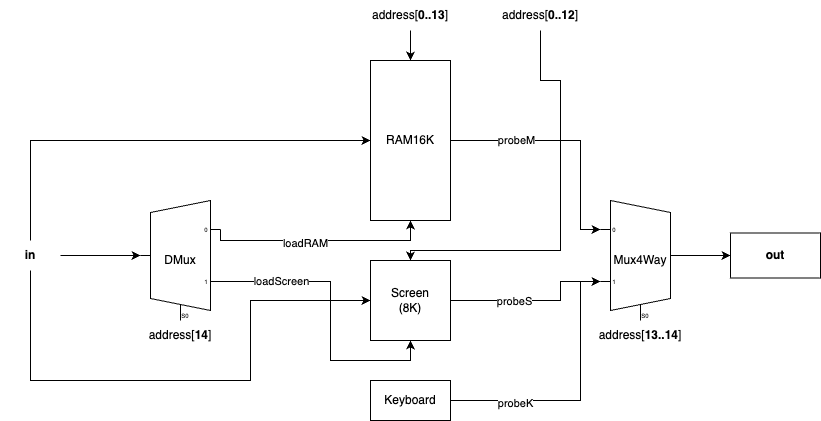

The diagram above was exported from draw.io. Its source (the exported page's mxGraphModel, read from the mxfile embedded in the PNG):
<mxGraphModel dx="1242" dy="756" grid="1" gridSize="10" guides="1" tooltips="1" connect="1" arrows="1" fold="1" page="1" pageScale="1" pageWidth="1100" pageHeight="850" background="none" math="0" shadow="0">
  <root>
    <mxCell id="0" />
    <mxCell id="1" parent="0" />
    <mxCell id="WlZ7qV9dC3a3Hp9Vb4QX-29" style="edgeStyle=orthogonalEdgeStyle;rounded=0;orthogonalLoop=1;jettySize=auto;html=1;exitX=1;exitY=0.21666666666666667;exitDx=0;exitDy=3;exitPerimeter=0;entryX=1;entryY=0.5;entryDx=0;entryDy=0;" edge="1" parent="1" source="WlZ7qV9dC3a3Hp9Vb4QX-1" target="WlZ7qV9dC3a3Hp9Vb4QX-3">
      <mxGeometry relative="1" as="geometry">
        <Array as="points">
          <mxPoint x="290" y="400" />
          <mxPoint x="480" y="400" />
        </Array>
      </mxGeometry>
    </mxCell>
    <mxCell id="WlZ7qV9dC3a3Hp9Vb4QX-31" value="loadRAM" style="edgeLabel;html=1;align=center;verticalAlign=middle;resizable=0;points=[];" vertex="1" connectable="0" parent="WlZ7qV9dC3a3Hp9Vb4QX-29">
      <mxGeometry x="-0.1403" y="-1" relative="1" as="geometry">
        <mxPoint y="1" as="offset" />
      </mxGeometry>
    </mxCell>
    <mxCell id="WlZ7qV9dC3a3Hp9Vb4QX-30" style="edgeStyle=orthogonalEdgeStyle;rounded=0;orthogonalLoop=1;jettySize=auto;html=1;exitX=1;exitY=0.65;exitDx=0;exitDy=3;exitPerimeter=0;entryX=1;entryY=0.5;entryDx=0;entryDy=0;" edge="1" parent="1" source="WlZ7qV9dC3a3Hp9Vb4QX-1" target="WlZ7qV9dC3a3Hp9Vb4QX-5">
      <mxGeometry relative="1" as="geometry">
        <Array as="points">
          <mxPoint x="400" y="441" />
          <mxPoint x="400" y="520" />
          <mxPoint x="480" y="520" />
        </Array>
      </mxGeometry>
    </mxCell>
    <mxCell id="WlZ7qV9dC3a3Hp9Vb4QX-33" value="loadScreen" style="edgeLabel;html=1;align=center;verticalAlign=middle;resizable=0;points=[];" vertex="1" connectable="0" parent="WlZ7qV9dC3a3Hp9Vb4QX-30">
      <mxGeometry x="-0.7647" y="2" relative="1" as="geometry">
        <mxPoint x="26" y="1" as="offset" />
      </mxGeometry>
    </mxCell>
    <mxCell id="WlZ7qV9dC3a3Hp9Vb4QX-1" value="DMux" style="shadow=0;dashed=0;align=center;html=1;strokeWidth=1;shape=mxgraph.electrical.abstract.mux2;operation=demux;whiteSpace=wrap;" vertex="1" parent="1">
      <mxGeometry x="210" y="360" width="80" height="120" as="geometry" />
    </mxCell>
    <mxCell id="WlZ7qV9dC3a3Hp9Vb4QX-38" style="edgeStyle=orthogonalEdgeStyle;rounded=0;orthogonalLoop=1;jettySize=auto;html=1;exitX=0.5;exitY=0;exitDx=0;exitDy=0;entryX=0;entryY=0.21666666666666667;entryDx=0;entryDy=3;entryPerimeter=0;" edge="1" parent="1" source="WlZ7qV9dC3a3Hp9Vb4QX-3" target="WlZ7qV9dC3a3Hp9Vb4QX-8">
      <mxGeometry relative="1" as="geometry">
        <Array as="points">
          <mxPoint x="650" y="300" />
          <mxPoint x="650" y="389" />
        </Array>
      </mxGeometry>
    </mxCell>
    <mxCell id="WlZ7qV9dC3a3Hp9Vb4QX-39" value="probeM" style="edgeLabel;html=1;align=center;verticalAlign=middle;resizable=0;points=[];" vertex="1" connectable="0" parent="WlZ7qV9dC3a3Hp9Vb4QX-38">
      <mxGeometry x="-0.4561" y="2" relative="1" as="geometry">
        <mxPoint y="1" as="offset" />
      </mxGeometry>
    </mxCell>
    <mxCell id="WlZ7qV9dC3a3Hp9Vb4QX-3" value="" style="rounded=0;whiteSpace=wrap;html=1;rotation=90;" vertex="1" parent="1">
      <mxGeometry x="400" y="260" width="160" height="80" as="geometry" />
    </mxCell>
    <mxCell id="WlZ7qV9dC3a3Hp9Vb4QX-36" style="edgeStyle=orthogonalEdgeStyle;rounded=0;orthogonalLoop=1;jettySize=auto;html=1;exitX=0.5;exitY=0;exitDx=0;exitDy=0;entryX=0;entryY=0.65;entryDx=0;entryDy=3;entryPerimeter=0;" edge="1" parent="1" source="WlZ7qV9dC3a3Hp9Vb4QX-5" target="WlZ7qV9dC3a3Hp9Vb4QX-8">
      <mxGeometry relative="1" as="geometry">
        <Array as="points">
          <mxPoint x="630" y="460" />
          <mxPoint x="630" y="441" />
        </Array>
      </mxGeometry>
    </mxCell>
    <mxCell id="WlZ7qV9dC3a3Hp9Vb4QX-40" value="probeS" style="edgeLabel;html=1;align=center;verticalAlign=middle;resizable=0;points=[];" vertex="1" connectable="0" parent="WlZ7qV9dC3a3Hp9Vb4QX-36">
      <mxGeometry x="-0.2544" y="1" relative="1" as="geometry">
        <mxPoint y="1" as="offset" />
      </mxGeometry>
    </mxCell>
    <mxCell id="WlZ7qV9dC3a3Hp9Vb4QX-5" value="" style="rounded=0;whiteSpace=wrap;html=1;rotation=90;" vertex="1" parent="1">
      <mxGeometry x="440" y="420" width="80" height="80" as="geometry" />
    </mxCell>
    <mxCell id="WlZ7qV9dC3a3Hp9Vb4QX-34" style="edgeStyle=orthogonalEdgeStyle;rounded=0;orthogonalLoop=1;jettySize=auto;html=1;exitX=1;exitY=0.5;exitDx=0;exitDy=0;entryX=0;entryY=0.65;entryDx=0;entryDy=3;entryPerimeter=0;" edge="1" parent="1" source="WlZ7qV9dC3a3Hp9Vb4QX-7" target="WlZ7qV9dC3a3Hp9Vb4QX-8">
      <mxGeometry relative="1" as="geometry">
        <Array as="points">
          <mxPoint x="650" y="560" />
          <mxPoint x="650" y="441" />
        </Array>
      </mxGeometry>
    </mxCell>
    <mxCell id="WlZ7qV9dC3a3Hp9Vb4QX-35" value="probeK" style="edgeLabel;html=1;align=center;verticalAlign=middle;resizable=0;points=[];" vertex="1" connectable="0" parent="WlZ7qV9dC3a3Hp9Vb4QX-34">
      <mxGeometry x="-0.5019" y="-1" relative="1" as="geometry">
        <mxPoint x="-3" y="1" as="offset" />
      </mxGeometry>
    </mxCell>
    <mxCell id="WlZ7qV9dC3a3Hp9Vb4QX-7" value="" style="rounded=0;whiteSpace=wrap;html=1;" vertex="1" parent="1">
      <mxGeometry x="440" y="540" width="80" height="40" as="geometry" />
    </mxCell>
    <mxCell id="WlZ7qV9dC3a3Hp9Vb4QX-49" style="edgeStyle=orthogonalEdgeStyle;rounded=0;orthogonalLoop=1;jettySize=auto;html=1;exitX=1;exitY=0.5;exitDx=0;exitDy=-5;exitPerimeter=0;entryX=0;entryY=0.5;entryDx=0;entryDy=0;" edge="1" parent="1" source="WlZ7qV9dC3a3Hp9Vb4QX-8" target="WlZ7qV9dC3a3Hp9Vb4QX-48">
      <mxGeometry relative="1" as="geometry" />
    </mxCell>
    <mxCell id="WlZ7qV9dC3a3Hp9Vb4QX-8" value="Mux4Way" style="shadow=0;dashed=0;align=center;html=1;strokeWidth=1;shape=mxgraph.electrical.abstract.mux2;whiteSpace=wrap;" vertex="1" parent="1">
      <mxGeometry x="670" y="360" width="80" height="120" as="geometry" />
    </mxCell>
    <mxCell id="WlZ7qV9dC3a3Hp9Vb4QX-11" value="address[&lt;b&gt;14&lt;/b&gt;]" style="text;html=1;strokeColor=none;fillColor=none;align=center;verticalAlign=middle;whiteSpace=wrap;rounded=0;" vertex="1" parent="1">
      <mxGeometry x="220" y="480" width="60" height="30" as="geometry" />
    </mxCell>
    <mxCell id="WlZ7qV9dC3a3Hp9Vb4QX-27" style="edgeStyle=orthogonalEdgeStyle;rounded=0;orthogonalLoop=1;jettySize=auto;html=1;exitX=1;exitY=0.5;exitDx=0;exitDy=0;entryX=0;entryY=0.4583333333333333;entryDx=0;entryDy=0;entryPerimeter=0;" edge="1" parent="1" source="WlZ7qV9dC3a3Hp9Vb4QX-12" target="WlZ7qV9dC3a3Hp9Vb4QX-1">
      <mxGeometry relative="1" as="geometry" />
    </mxCell>
    <mxCell id="WlZ7qV9dC3a3Hp9Vb4QX-41" style="edgeStyle=orthogonalEdgeStyle;rounded=0;orthogonalLoop=1;jettySize=auto;html=1;exitX=0.5;exitY=0;exitDx=0;exitDy=0;entryX=0.5;entryY=1;entryDx=0;entryDy=0;" edge="1" parent="1" source="WlZ7qV9dC3a3Hp9Vb4QX-12" target="WlZ7qV9dC3a3Hp9Vb4QX-3">
      <mxGeometry relative="1" as="geometry" />
    </mxCell>
    <mxCell id="WlZ7qV9dC3a3Hp9Vb4QX-42" style="edgeStyle=orthogonalEdgeStyle;rounded=0;orthogonalLoop=1;jettySize=auto;html=1;exitX=0.5;exitY=1;exitDx=0;exitDy=0;entryX=0.5;entryY=1;entryDx=0;entryDy=0;" edge="1" parent="1" source="WlZ7qV9dC3a3Hp9Vb4QX-12" target="WlZ7qV9dC3a3Hp9Vb4QX-5">
      <mxGeometry relative="1" as="geometry">
        <Array as="points">
          <mxPoint x="100" y="540" />
          <mxPoint x="320" y="540" />
          <mxPoint x="320" y="460" />
        </Array>
      </mxGeometry>
    </mxCell>
    <mxCell id="WlZ7qV9dC3a3Hp9Vb4QX-12" value="&lt;b&gt;in&lt;/b&gt;" style="text;html=1;strokeColor=none;fillColor=none;align=center;verticalAlign=middle;whiteSpace=wrap;rounded=0;" vertex="1" parent="1">
      <mxGeometry x="70" y="400" width="60" height="30" as="geometry" />
    </mxCell>
    <mxCell id="WlZ7qV9dC3a3Hp9Vb4QX-24" value="RAM16K" style="text;html=1;strokeColor=none;fillColor=none;align=center;verticalAlign=middle;whiteSpace=wrap;rounded=0;" vertex="1" parent="1">
      <mxGeometry x="450" y="285" width="60" height="30" as="geometry" />
    </mxCell>
    <mxCell id="WlZ7qV9dC3a3Hp9Vb4QX-25" value="Screen (8K)" style="text;html=1;strokeColor=none;fillColor=none;align=center;verticalAlign=middle;whiteSpace=wrap;rounded=0;" vertex="1" parent="1">
      <mxGeometry x="450" y="445" width="60" height="30" as="geometry" />
    </mxCell>
    <mxCell id="WlZ7qV9dC3a3Hp9Vb4QX-26" value="Keyboard" style="text;html=1;strokeColor=none;fillColor=none;align=center;verticalAlign=middle;whiteSpace=wrap;rounded=0;" vertex="1" parent="1">
      <mxGeometry x="450" y="545" width="60" height="30" as="geometry" />
    </mxCell>
    <mxCell id="WlZ7qV9dC3a3Hp9Vb4QX-44" style="edgeStyle=orthogonalEdgeStyle;rounded=0;orthogonalLoop=1;jettySize=auto;html=1;exitX=0.5;exitY=1;exitDx=0;exitDy=0;entryX=0;entryY=0.5;entryDx=0;entryDy=0;" edge="1" parent="1" source="WlZ7qV9dC3a3Hp9Vb4QX-43" target="WlZ7qV9dC3a3Hp9Vb4QX-3">
      <mxGeometry relative="1" as="geometry" />
    </mxCell>
    <mxCell id="WlZ7qV9dC3a3Hp9Vb4QX-43" value="address[&lt;b&gt;0..13&lt;/b&gt;]" style="text;html=1;strokeColor=none;fillColor=none;align=center;verticalAlign=middle;whiteSpace=wrap;rounded=0;" vertex="1" parent="1">
      <mxGeometry x="450" y="160" width="60" height="30" as="geometry" />
    </mxCell>
    <mxCell id="WlZ7qV9dC3a3Hp9Vb4QX-46" style="edgeStyle=orthogonalEdgeStyle;rounded=0;orthogonalLoop=1;jettySize=auto;html=1;exitX=0.5;exitY=1;exitDx=0;exitDy=0;entryX=0;entryY=0.5;entryDx=0;entryDy=0;" edge="1" parent="1" source="WlZ7qV9dC3a3Hp9Vb4QX-45" target="WlZ7qV9dC3a3Hp9Vb4QX-5">
      <mxGeometry relative="1" as="geometry">
        <Array as="points">
          <mxPoint x="610" y="240" />
          <mxPoint x="630" y="240" />
          <mxPoint x="630" y="410" />
          <mxPoint x="480" y="410" />
        </Array>
      </mxGeometry>
    </mxCell>
    <mxCell id="WlZ7qV9dC3a3Hp9Vb4QX-45" value="address[&lt;b&gt;0..12&lt;/b&gt;]" style="text;html=1;strokeColor=none;fillColor=none;align=center;verticalAlign=middle;whiteSpace=wrap;rounded=0;" vertex="1" parent="1">
      <mxGeometry x="580" y="160" width="60" height="30" as="geometry" />
    </mxCell>
    <mxCell id="WlZ7qV9dC3a3Hp9Vb4QX-47" value="address[&lt;b&gt;13..14&lt;/b&gt;]" style="text;html=1;strokeColor=none;fillColor=none;align=center;verticalAlign=middle;whiteSpace=wrap;rounded=0;" vertex="1" parent="1">
      <mxGeometry x="680" y="480" width="60" height="30" as="geometry" />
    </mxCell>
    <mxCell id="WlZ7qV9dC3a3Hp9Vb4QX-48" value="&lt;b&gt;out&lt;/b&gt;" style="rounded=0;whiteSpace=wrap;html=1;" vertex="1" parent="1">
      <mxGeometry x="800" y="392.5" width="90" height="45" as="geometry" />
    </mxCell>
  </root>
</mxGraphModel>